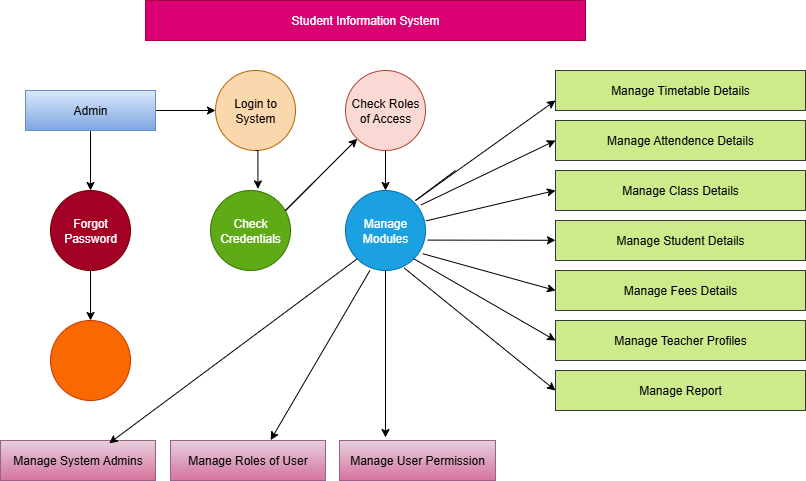

The diagram above was exported from draw.io. Its source (the exported page's mxGraphModel, read from the mxfile embedded in the PNG):
<mxGraphModel dx="1042" dy="1731" grid="1" gridSize="10" guides="1" tooltips="1" connect="1" arrows="1" fold="1" page="1" pageScale="1" pageWidth="827" pageHeight="1169" math="0" shadow="0">
  <root>
    <mxCell id="0" />
    <mxCell id="1" parent="0" />
    <mxCell id="bAb3tebP4fLCHSsqPvyx-1" value="Student Information System" style="rounded=0;whiteSpace=wrap;html=1;fillColor=#d80073;fontColor=#ffffff;strokeColor=#A50040;" vertex="1" parent="1">
      <mxGeometry x="160" y="-1150" width="440" height="40" as="geometry" />
    </mxCell>
    <mxCell id="bAb3tebP4fLCHSsqPvyx-19" style="edgeStyle=orthogonalEdgeStyle;rounded=0;orthogonalLoop=1;jettySize=auto;html=1;exitX=1;exitY=0.5;exitDx=0;exitDy=0;entryX=0;entryY=0.5;entryDx=0;entryDy=0;" edge="1" parent="1" source="bAb3tebP4fLCHSsqPvyx-2" target="bAb3tebP4fLCHSsqPvyx-3">
      <mxGeometry relative="1" as="geometry" />
    </mxCell>
    <mxCell id="bAb3tebP4fLCHSsqPvyx-20" style="edgeStyle=orthogonalEdgeStyle;rounded=0;orthogonalLoop=1;jettySize=auto;html=1;exitX=0.5;exitY=1;exitDx=0;exitDy=0;entryX=0.5;entryY=0;entryDx=0;entryDy=0;" edge="1" parent="1" source="bAb3tebP4fLCHSsqPvyx-2" target="bAb3tebP4fLCHSsqPvyx-5">
      <mxGeometry relative="1" as="geometry" />
    </mxCell>
    <mxCell id="bAb3tebP4fLCHSsqPvyx-2" value="Admin" style="rounded=0;whiteSpace=wrap;html=1;fillColor=#dae8fc;gradientColor=#7ea6e0;strokeColor=#6c8ebf;" vertex="1" parent="1">
      <mxGeometry x="40" y="-1060" width="130" height="40" as="geometry" />
    </mxCell>
    <mxCell id="bAb3tebP4fLCHSsqPvyx-3" value="Login to System" style="ellipse;whiteSpace=wrap;html=1;aspect=fixed;fillColor=#fad7ac;strokeColor=#b46504;" vertex="1" parent="1">
      <mxGeometry x="230" y="-1080" width="80" height="80" as="geometry" />
    </mxCell>
    <mxCell id="bAb3tebP4fLCHSsqPvyx-26" style="edgeStyle=orthogonalEdgeStyle;rounded=0;orthogonalLoop=1;jettySize=auto;html=1;exitX=0.5;exitY=1;exitDx=0;exitDy=0;entryX=0.5;entryY=0;entryDx=0;entryDy=0;" edge="1" parent="1" source="bAb3tebP4fLCHSsqPvyx-4" target="bAb3tebP4fLCHSsqPvyx-8">
      <mxGeometry relative="1" as="geometry" />
    </mxCell>
    <mxCell id="bAb3tebP4fLCHSsqPvyx-4" value="Check Roles of Access" style="ellipse;whiteSpace=wrap;html=1;aspect=fixed;fillColor=#fad9d5;strokeColor=#ae4132;" vertex="1" parent="1">
      <mxGeometry x="360" y="-1080" width="80" height="80" as="geometry" />
    </mxCell>
    <mxCell id="bAb3tebP4fLCHSsqPvyx-23" style="edgeStyle=orthogonalEdgeStyle;rounded=0;orthogonalLoop=1;jettySize=auto;html=1;exitX=0.5;exitY=1;exitDx=0;exitDy=0;entryX=0.5;entryY=0;entryDx=0;entryDy=0;" edge="1" parent="1" source="bAb3tebP4fLCHSsqPvyx-5" target="bAb3tebP4fLCHSsqPvyx-6">
      <mxGeometry relative="1" as="geometry" />
    </mxCell>
    <mxCell id="bAb3tebP4fLCHSsqPvyx-5" value="Forgot Password" style="ellipse;whiteSpace=wrap;html=1;aspect=fixed;fillColor=#a20025;fontColor=#ffffff;strokeColor=#6F0000;" vertex="1" parent="1">
      <mxGeometry x="65" y="-960" width="80" height="80" as="geometry" />
    </mxCell>
    <mxCell id="bAb3tebP4fLCHSsqPvyx-6" value="" style="ellipse;whiteSpace=wrap;html=1;aspect=fixed;fillColor=#fa6800;fontColor=#000000;strokeColor=#C73500;" vertex="1" parent="1">
      <mxGeometry x="65" y="-830" width="80" height="80" as="geometry" />
    </mxCell>
    <mxCell id="bAb3tebP4fLCHSsqPvyx-7" value="Check Credentials" style="ellipse;whiteSpace=wrap;html=1;aspect=fixed;fillColor=#60a917;fontColor=#ffffff;strokeColor=#2D7600;" vertex="1" parent="1">
      <mxGeometry x="225" y="-960" width="80" height="80" as="geometry" />
    </mxCell>
    <mxCell id="bAb3tebP4fLCHSsqPvyx-8" value="Manage Modules" style="ellipse;whiteSpace=wrap;html=1;aspect=fixed;fillColor=#1ba1e2;fontColor=#ffffff;strokeColor=#006EAF;" vertex="1" parent="1">
      <mxGeometry x="360" y="-960" width="80" height="80" as="geometry" />
    </mxCell>
    <mxCell id="bAb3tebP4fLCHSsqPvyx-9" value="Manage System Admins" style="rounded=0;whiteSpace=wrap;html=1;fillColor=#e6d0de;gradientColor=#d5739d;strokeColor=#996185;" vertex="1" parent="1">
      <mxGeometry x="15" y="-710" width="155" height="40" as="geometry" />
    </mxCell>
    <mxCell id="bAb3tebP4fLCHSsqPvyx-10" value="" style="rounded=0;whiteSpace=wrap;html=1;" vertex="1" parent="1">
      <mxGeometry x="610" y="-930" width="150" height="40" as="geometry" />
    </mxCell>
    <mxCell id="bAb3tebP4fLCHSsqPvyx-11" value="Manage User Permission" style="rounded=0;whiteSpace=wrap;html=1;fillColor=#e6d0de;gradientColor=#d5739d;strokeColor=#996185;" vertex="1" parent="1">
      <mxGeometry x="354" y="-710" width="156" height="40" as="geometry" />
    </mxCell>
    <mxCell id="bAb3tebP4fLCHSsqPvyx-12" value="Manage Timetable Details" style="rounded=0;whiteSpace=wrap;html=1;fillColor=#cdeb8b;strokeColor=#36393d;" vertex="1" parent="1">
      <mxGeometry x="570" y="-1080" width="250" height="40" as="geometry" />
    </mxCell>
    <mxCell id="bAb3tebP4fLCHSsqPvyx-13" value="Manage Attendence Details" style="rounded=0;whiteSpace=wrap;html=1;fillColor=#cdeb8b;strokeColor=#36393d;" vertex="1" parent="1">
      <mxGeometry x="570" y="-1030" width="250" height="40" as="geometry" />
    </mxCell>
    <mxCell id="bAb3tebP4fLCHSsqPvyx-14" value="Manage Class Details" style="rounded=0;whiteSpace=wrap;html=1;fillColor=#cdeb8b;strokeColor=#36393d;" vertex="1" parent="1">
      <mxGeometry x="570" y="-980" width="250" height="40" as="geometry" />
    </mxCell>
    <mxCell id="bAb3tebP4fLCHSsqPvyx-15" value="Manage Student Details" style="rounded=0;whiteSpace=wrap;html=1;fillColor=#cdeb8b;strokeColor=#36393d;" vertex="1" parent="1">
      <mxGeometry x="570" y="-930" width="250" height="40" as="geometry" />
    </mxCell>
    <mxCell id="bAb3tebP4fLCHSsqPvyx-44" style="edgeStyle=orthogonalEdgeStyle;rounded=0;orthogonalLoop=1;jettySize=auto;html=1;exitX=0;exitY=0.5;exitDx=0;exitDy=0;" edge="1" parent="1" source="bAb3tebP4fLCHSsqPvyx-16">
      <mxGeometry relative="1" as="geometry">
        <mxPoint x="570" y="-860" as="targetPoint" />
      </mxGeometry>
    </mxCell>
    <mxCell id="bAb3tebP4fLCHSsqPvyx-16" value="Manage Fees Details" style="rounded=0;whiteSpace=wrap;html=1;fillColor=#cdeb8b;strokeColor=#36393d;" vertex="1" parent="1">
      <mxGeometry x="570" y="-880" width="250" height="40" as="geometry" />
    </mxCell>
    <mxCell id="bAb3tebP4fLCHSsqPvyx-17" value="Manage Teacher Profiles" style="rounded=0;whiteSpace=wrap;html=1;fillColor=#cdeb8b;strokeColor=#36393d;" vertex="1" parent="1">
      <mxGeometry x="570" y="-830" width="250" height="40" as="geometry" />
    </mxCell>
    <mxCell id="bAb3tebP4fLCHSsqPvyx-18" value="Manage Report" style="rounded=0;whiteSpace=wrap;html=1;fillColor=#cdeb8b;strokeColor=#36393d;" vertex="1" parent="1">
      <mxGeometry x="570" y="-780" width="250" height="40" as="geometry" />
    </mxCell>
    <mxCell id="bAb3tebP4fLCHSsqPvyx-28" style="edgeStyle=orthogonalEdgeStyle;rounded=0;orthogonalLoop=1;jettySize=auto;html=1;exitX=0.5;exitY=1;exitDx=0;exitDy=0;entryX=0.593;entryY=-0.02;entryDx=0;entryDy=0;entryPerimeter=0;" edge="1" parent="1" source="bAb3tebP4fLCHSsqPvyx-3" target="bAb3tebP4fLCHSsqPvyx-7">
      <mxGeometry relative="1" as="geometry" />
    </mxCell>
    <mxCell id="bAb3tebP4fLCHSsqPvyx-29" value="" style="endArrow=classic;html=1;rounded=0;" edge="1" parent="1" target="bAb3tebP4fLCHSsqPvyx-4">
      <mxGeometry width="50" height="50" relative="1" as="geometry">
        <mxPoint x="330" y="-970" as="sourcePoint" />
        <mxPoint x="440" y="-890" as="targetPoint" />
        <Array as="points">
          <mxPoint x="300" y="-940" />
        </Array>
      </mxGeometry>
    </mxCell>
    <mxCell id="bAb3tebP4fLCHSsqPvyx-31" style="edgeStyle=orthogonalEdgeStyle;rounded=0;orthogonalLoop=1;jettySize=auto;html=1;exitX=0.5;exitY=1;exitDx=0;exitDy=0;" edge="1" parent="1" source="bAb3tebP4fLCHSsqPvyx-8">
      <mxGeometry relative="1" as="geometry">
        <mxPoint x="400" y="-713" as="targetPoint" />
      </mxGeometry>
    </mxCell>
    <mxCell id="bAb3tebP4fLCHSsqPvyx-33" value="" style="endArrow=classic;html=1;rounded=0;exitX=0;exitY=1;exitDx=0;exitDy=0;entryX=0.701;entryY=0.07;entryDx=0;entryDy=0;entryPerimeter=0;" edge="1" parent="1" source="bAb3tebP4fLCHSsqPvyx-8" target="bAb3tebP4fLCHSsqPvyx-9">
      <mxGeometry width="50" height="50" relative="1" as="geometry">
        <mxPoint x="390" y="-840" as="sourcePoint" />
        <mxPoint x="440" y="-890" as="targetPoint" />
      </mxGeometry>
    </mxCell>
    <mxCell id="bAb3tebP4fLCHSsqPvyx-39" value="" style="endArrow=classic;html=1;rounded=0;entryX=0;entryY=0.75;entryDx=0;entryDy=0;" edge="1" parent="1" target="bAb3tebP4fLCHSsqPvyx-12">
      <mxGeometry width="50" height="50" relative="1" as="geometry">
        <mxPoint x="470" y="-980" as="sourcePoint" />
        <mxPoint x="440" y="-890" as="targetPoint" />
        <Array as="points">
          <mxPoint x="430" y="-950" />
        </Array>
      </mxGeometry>
    </mxCell>
    <mxCell id="bAb3tebP4fLCHSsqPvyx-40" value="" style="endArrow=classic;html=1;rounded=0;exitX=0.945;exitY=0.18;exitDx=0;exitDy=0;exitPerimeter=0;entryX=0;entryY=0.5;entryDx=0;entryDy=0;" edge="1" parent="1" source="bAb3tebP4fLCHSsqPvyx-8" target="bAb3tebP4fLCHSsqPvyx-13">
      <mxGeometry width="50" height="50" relative="1" as="geometry">
        <mxPoint x="390" y="-840" as="sourcePoint" />
        <mxPoint x="440" y="-890" as="targetPoint" />
        <Array as="points" />
      </mxGeometry>
    </mxCell>
    <mxCell id="bAb3tebP4fLCHSsqPvyx-41" value="" style="endArrow=classic;html=1;rounded=0;exitX=1.005;exitY=0.38;exitDx=0;exitDy=0;exitPerimeter=0;entryX=0;entryY=0.5;entryDx=0;entryDy=0;" edge="1" parent="1" source="bAb3tebP4fLCHSsqPvyx-8" target="bAb3tebP4fLCHSsqPvyx-14">
      <mxGeometry width="50" height="50" relative="1" as="geometry">
        <mxPoint x="390" y="-840" as="sourcePoint" />
        <mxPoint x="440" y="-890" as="targetPoint" />
      </mxGeometry>
    </mxCell>
    <mxCell id="bAb3tebP4fLCHSsqPvyx-42" value="" style="endArrow=classic;html=1;rounded=0;exitX=1.025;exitY=0.62;exitDx=0;exitDy=0;exitPerimeter=0;" edge="1" parent="1" source="bAb3tebP4fLCHSsqPvyx-8" target="bAb3tebP4fLCHSsqPvyx-15">
      <mxGeometry width="50" height="50" relative="1" as="geometry">
        <mxPoint x="390" y="-840" as="sourcePoint" />
        <mxPoint x="440" y="-890" as="targetPoint" />
      </mxGeometry>
    </mxCell>
    <mxCell id="bAb3tebP4fLCHSsqPvyx-46" value="" style="endArrow=classic;html=1;rounded=0;exitX=0.965;exitY=0.79;exitDx=0;exitDy=0;exitPerimeter=0;entryX=0;entryY=0.5;entryDx=0;entryDy=0;" edge="1" parent="1" source="bAb3tebP4fLCHSsqPvyx-8" target="bAb3tebP4fLCHSsqPvyx-16">
      <mxGeometry width="50" height="50" relative="1" as="geometry">
        <mxPoint x="390" y="-840" as="sourcePoint" />
        <mxPoint x="440" y="-890" as="targetPoint" />
      </mxGeometry>
    </mxCell>
    <mxCell id="bAb3tebP4fLCHSsqPvyx-47" value="" style="endArrow=classic;html=1;rounded=0;exitX=1;exitY=1;exitDx=0;exitDy=0;entryX=0;entryY=0.5;entryDx=0;entryDy=0;" edge="1" parent="1" source="bAb3tebP4fLCHSsqPvyx-8" target="bAb3tebP4fLCHSsqPvyx-17">
      <mxGeometry width="50" height="50" relative="1" as="geometry">
        <mxPoint x="390" y="-840" as="sourcePoint" />
        <mxPoint x="560" y="-810" as="targetPoint" />
      </mxGeometry>
    </mxCell>
    <mxCell id="bAb3tebP4fLCHSsqPvyx-48" value="" style="endArrow=classic;html=1;rounded=0;exitX=0.735;exitY=0.97;exitDx=0;exitDy=0;exitPerimeter=0;entryX=0;entryY=0.5;entryDx=0;entryDy=0;" edge="1" parent="1" source="bAb3tebP4fLCHSsqPvyx-8" target="bAb3tebP4fLCHSsqPvyx-18">
      <mxGeometry width="50" height="50" relative="1" as="geometry">
        <mxPoint x="390" y="-840" as="sourcePoint" />
        <mxPoint x="440" y="-890" as="targetPoint" />
      </mxGeometry>
    </mxCell>
    <mxCell id="bAb3tebP4fLCHSsqPvyx-49" value="Manage Roles of User" style="rounded=0;whiteSpace=wrap;html=1;fillColor=#e6d0de;gradientColor=#d5739d;strokeColor=#996185;" vertex="1" parent="1">
      <mxGeometry x="185" y="-710" width="155" height="40" as="geometry" />
    </mxCell>
    <mxCell id="bAb3tebP4fLCHSsqPvyx-51" value="" style="endArrow=classic;html=1;rounded=0;exitX=0.305;exitY=1;exitDx=0;exitDy=0;exitPerimeter=0;entryX=0.646;entryY=-0.01;entryDx=0;entryDy=0;entryPerimeter=0;" edge="1" parent="1" source="bAb3tebP4fLCHSsqPvyx-8" target="bAb3tebP4fLCHSsqPvyx-49">
      <mxGeometry width="50" height="50" relative="1" as="geometry">
        <mxPoint x="390" y="-840" as="sourcePoint" />
        <mxPoint x="440" y="-890" as="targetPoint" />
      </mxGeometry>
    </mxCell>
  </root>
</mxGraphModel>